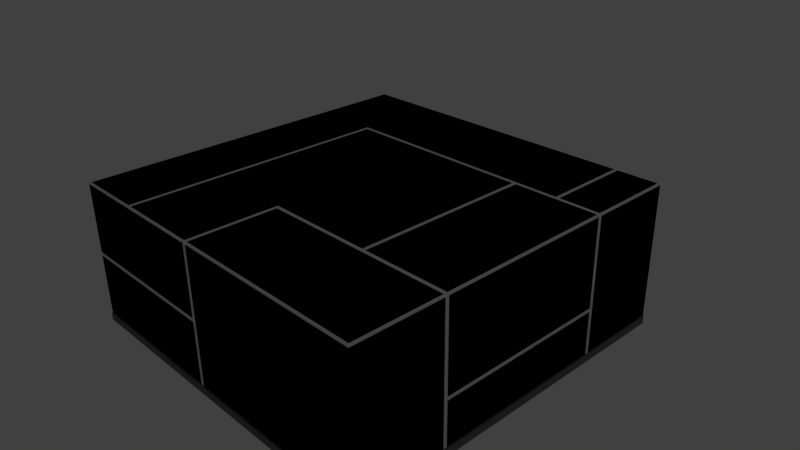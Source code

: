 # Source: f_D_5x5_L_1.blend  (saved by Blender 2.69.0; exported with 4.5.12 LTS)
import bpy
from mathutils import Matrix  # noqa: F401  (used for matrix-valued properties, if any)

bpy.ops.wm.read_factory_settings(use_empty=True)
scene = bpy.context.scene
scene.name = 'Scene'

# ---- collections
col_collection_1 = bpy.data.collections.new('Collection 1'); scene.collection.children.link(col_collection_1)

# ---- materials (node trees are filled in below, after node groups)
mat_material = bpy.data.materials.new('Material')
mat_material.alpha_threshold = 0.0
mat_material.use_transparent_shadow = False
mat_material.diffuse_color = (0.1679, 0.1679, 0.1679, 1.0)
mat_material.roughness = 0.5
mat_material.line_color = (0.0, 0.0, 0.0, 1.0)
mat_material_001 = bpy.data.materials.new('Material.001')
mat_material_001.alpha_threshold = 0.0
mat_material_001.use_transparent_shadow = False
mat_material_001.roughness = 0.5
mat_material_001.line_color = (0.0, 0.0, 0.0, 1.0)

# ---- material node trees

# ---- world
world_world = bpy.data.worlds.new('World'); scene.world = world_world
world_world.color = (0.05088, 0.05088, 0.05088)
world_world.use_sun_shadow = False
world_world.sun_shadow_jitter_overblur = 0.0
world_world.cycles.sampling_method = 'MANUAL'
world_world.cycles.sample_map_resolution = 256

# ---- cameras
cam_camera = bpy.data.cameras.new('Camera')
cam_camera.clip_end = 100.0
cam_camera.lens = 35.0
cam_camera.sensor_width = 32.0
cam_camera.sensor_height = 18.0
cam_camera.ortho_scale = 7.314
cam_camera.dof.focus_distance = 0.0
cam_camera.dof.aperture_fstop = 128.0

# ---- lights
light_lamp = bpy.data.lights.new('Lamp', 'POINT')
light_lamp.transmission_factor = 0.0
light_lamp.cutoff_distance = 30.0
light_lamp.energy = 100.0
light_lamp.shadow_buffer_clip_start = 1.001
light_lamp.shadow_soft_size = 0.1
light_lamp.shadow_maximum_resolution = 0.006
light_lamp.use_absolute_resolution = True
light_lamp.cycles.use_multiple_importance_sampling = False

# ---- meshes
me_cube_001 = bpy.data.meshes.new('Cube.001')
me_cube_001.from_pydata([(-2.5, -2.5, -1.0), (-2.5, 2.5, -1.0), (2.5, 2.5, -1.0), (2.5, -2.5, -1.0), (-2.5, -2.5, 1.0), (-2.5, 2.5, 1.0), (2.5, 2.5, 1.0), (2.5, -2.5, 1.0)], [], [(4, 5, 1, 0), (5, 6, 2, 1), (6, 7, 3, 2), (7, 4, 0, 3), (0, 1, 2, 3), (7, 6, 5, 4)])
me_cube_001.use_remesh_preserve_volume = False
me_cube_001.use_remesh_preserve_attributes = False
me_cube_001.use_mirror_vertex_groups = False
me_cube_001.update()
me_cube = bpy.data.meshes.new('Cube')
me_cube.from_pydata([(2.5, 2.5, 0.975), (-2.475, 2.475, 1.0), (-2.5, -2.5, -1.0), (2.475, -2.475, 1.0), (-2.475, -2.475, 1.0), (2.475, 2.475, 1.0), (2.5, -2.5, 0.975), (-2.5, 2.5, 0.975), (1.25, -2.5, 0.975), (1.25, 2.475, 1.0), (-0.275, 2.475, 1.0), (1.25, -2.475, 1.0), (1.25, 2.5, -1.0), (-0.25, 2.5, -1.0), (-1.5, 2.5, -1.0), (-0.275, 2.5, 0.975), (-1.5, 2.5, 0.975), (1.25, -2.5, -1.0), (-0.25, -2.5, -1.0), (-1.5, -2.5, -1.0), (-0.25, -2.475, -0.0125), (-2.5, 4.768e-07, 0.975), (-2.5, 1.275, 0.975), (2.475, -1.275, 1.0), (2.475, -1.311e-06, 1.0), (2.475, 1.275, 1.0), (-2.475, -1.225, 1.0), (-2.475, 3.576e-07, 1.0), (-2.475, 1.25, 1.0), (-2.5, -1.25, -1.0), (-2.5, 8.345e-07, -1.0), (-2.5, 1.25, -1.0), (2.5, -1.25, -1.0), (2.5, 0.0, -1.0), (2.5, 1.25, -1.0), (2.5, -1.431e-06, 0.975), (2.5, 1.275, 0.975), (1.25, -1.25, -1.0), (1.25, 0.0, -1.0), (1.25, 1.25, -1.0), (-0.25, -1.25, -1.0), (-0.25, 2.384e-07, -1.0), (-0.25, 1.25, -1.0), (-1.5, -1.25, -1.0), (-1.5, 4.768e-07, -1.0), (-1.5, 1.25, -1.0), (1.25, 1.275, 1.0), (1.275, -9.537e-07, 1.0), (1.25, -1.275, 1.0), (-0.275, 1.275, 1.0), (-0.275, -7.153e-07, 1.0), (-0.225, -1.275, 1.0), (-1.475, -3.576e-07, 1.0), (-1.525, -1.225, 1.0), (1.25, -1.25, 0.975), (2.5, -1.275, 0.975), (-0.275, -1.225, 1.0), (-0.25, -2.475, 0.975), (2.475, -1.225, 1.0), (-0.225, -2.475, 1.0), (-0.25, -1.25, 0.975), (-1.525, -3.576e-07, 1.0), (-1.525, -2.475, 1.0), (-1.525, 1.275, 1.0), (-1.5, -2.5, 0.975), (-1.5, -1.225, 0.975), (-1.5, -3.576e-07, 0.975), (-1.475, -2.475, 1.0), (-1.475, -1.225, 1.0), (-1.475, 1.225, 1.0), (2.475, 1.225, 1.0), (-1.5, 2.475, 1.0), (1.25, 1.25, 0.975), (-0.275, 1.25, 0.975), (1.225, 1.225, 1.0), (-0.275, 1.225, 1.0), (2.5, 1.225, -0.2875), (1.225, -9.537e-07, 1.0), (1.225, -1.225, 1.0), (1.275, 1.225, 1.0), (1.875, -2.5, 0.975), (1.85, 2.475, 1.0), (1.875, -2.475, 1.0), (1.875, 2.5, -1.0), (1.875, -2.5, -1.0), (1.875, -1.132e-06, 1.0), (1.875, -1.275, 1.0), (1.875, 1.25, -1.0), (1.875, 0.0, -1.0), (1.875, -1.25, -1.0), (1.875, -1.25, 0.975), (1.875, -1.225, 1.0), (1.9, 1.275, 1.0), (1.875, 1.25, 0.975), (1.875, 1.225, 1.0), (1.25, -9.537e-07, 0.975), (1.9, 2.475, 1.0), (1.85, 1.275, 1.0), (1.275, -1.225, 1.0), (2.5, 2.5, -0.2625), (2.5, -2.5, -0.2625), (-2.5, 2.5, -0.0125), (1.25, -2.5, -0.0125), (-1.5, -2.5, 0.0125), (1.25, 2.5, -0.0125), (-0.275, 2.5, -0.0125), (-1.5, 2.5, -0.0125), (-1.5, -2.475, -0.0125), (-2.5, 6.557e-07, 0.0125), (-2.5, 1.275, -0.0125), (2.5, 1.225, -0.2375), (2.5, -7.153e-07, -0.2375), (-2.5, -2.5, -0.0375), (2.475, 1.25, -0.9), (1.9, 2.5, -0.0125), (1.875, -2.5, -0.0125), (1.25, -2.5, -0.9), (-2.5, 7.451e-07, -0.9), (2.475, 1.25, -0.2625), (2.5, 1.275, -0.9), (2.5, -1.225, -0.9), (1.875, -2.5, -0.9), (2.5, 2.5, -0.9), (2.5, -2.5, -0.9), (-2.5, 2.5, -0.9), (1.25, 2.5, -0.9), (-0.275, 2.5, -0.9), (-1.5, 2.5, -0.9), (-2.5, -2.5, -0.9), (1.9, 2.5, -0.9), (-0.275, -2.5, 0.0125), (-0.275, -2.5, 0.975), (-1.5, -2.5, -0.9), (-0.225, -2.5, 0.975), (-0.225, -2.5, -0.0125), (-0.275, -2.5, -0.9), (-2.5, -2.5, 0.975), (-0.275, -2.475, 1.0), (-0.25, -2.475, -0.9), (2.5, -7.153e-07, -0.2875), (-2.475, 1.25, -0.0125), (-2.475, 1.25, -0.9), (-2.5, 1.225, 0.975), (-2.5, 1.225, -0.0125), (-2.5, 1.225, -0.9), (-2.5, -2.5, 0.0125), (-2.5, -1.275, -0.0375), (-1.5, -2.5, -0.0375), (-0.275, -2.5, -0.0375), (-2.5, -1.225, 0.975), (-2.5, -1.225, 0.0125), (-2.5, -1.225, -0.9), (-2.475, -2.475, -0.0125), (-2.475, -1.25, -0.0125), (-2.475, -1.25, -0.9), (-2.525, 1.25, -0.999), (-1.5, 2.525, -0.999), (2.525, 1.25, -0.999), (-1.5, -2.525, -0.999), (-2.475, -2.525, -0.999), (1.875, 2.525, -0.999), (1.25, 2.525, -0.999), (-0.25, 2.525, -0.999), (1.875, -2.525, -0.999), (1.25, -2.525, -0.999), (-0.25, -2.525, -0.999), (-2.525, -1.25, -0.999), (-2.525, 8.428e-07, -0.999), (2.525, -1.25, -0.999), (2.525, 0.0, -0.999), (-2.525, -1.25, -0.9), (-2.525, 7.525e-07, -0.9), (-2.525, 1.25, -0.9), (2.525, 1.25, -0.9), (2.525, -3.612e-07, -0.9), (2.525, -1.25, -0.9), (1.875, -2.525, -0.9), (2.525, 2.475, -0.9), (2.475, -2.525, -0.9), (-2.525, 2.475, -0.9), (1.25, 2.525, -0.9), (-0.25, 2.525, -0.9), (-1.5, 2.525, -0.9), (1.875, 2.525, -0.9), (1.25, -2.525, -0.9), (-1.5, -2.525, -0.9), (-2.525, -2.475, -0.9), (-0.25, -2.525, -0.9), (-2.475, 2.525, -0.9), (-2.475, -2.525, -0.9), (-2.525, -2.475, -0.999), (2.525, -2.475, -0.9), (2.475, 2.525, -0.9), (2.5, -1.225, 0.975), (2.5, -1.275, -0.2625), (2.5, -1.225, -0.2875), (2.5, -1.275, -0.9), (2.475, -1.25, 0.975), (2.475, -1.25, -0.9), (2.5, -1.225, -0.2375), (2.475, -1.25, -0.2625), (2.5, -3.576e-07, -0.9), (2.5, 1.225, -0.9), (2.5, 1.225, 0.975), (2.475, 1.25, 0.975), (2.475, -7.153e-07, -0.2625), (2.5, 1.275, -0.2625), (-1.5, 1.25, 0.975), (1.9, 2.5, 0.975), (1.85, 2.5, -0.0125), (1.85, 2.5, 0.975), (1.25, 2.5, 0.975), (1.875, 2.475, -0.0125), (1.875, 2.475, -0.9), (1.875, 2.475, 0.975), (1.85, 2.5, -0.9), (-2.5, -1.275, -0.9), (-2.5, 1.275, -0.9), (-0.225, -2.5, -0.9), (2.5, -2.5, -1.0), (2.475, -2.525, -0.999), (2.525, -2.475, -0.999), (2.5, 2.5, -1.0), (2.525, 2.475, -0.999), (2.475, 2.525, -0.999), (-2.5, 2.5, -1.0), (-2.525, 2.475, -0.999), (-2.475, 2.525, -0.999)], [], [(80, 6, 3, 82), (117, 144, 172, 171), (109, 22, 7, 101), (43, 19, 2, 29), (36, 0, 5, 25), (89, 84, 17, 37), (37, 17, 18, 40), (40, 18, 19, 43), (115, 80, 8, 102), (13, 14, 156, 162), (86, 48, 11, 82), (208, 114, 212, 214), (15, 16, 71, 10), (60, 54, 78, 56), (9, 10, 49, 46), (13, 42, 45, 14), (42, 41, 44, 45), (41, 40, 43, 44), (12, 39, 42, 13), (39, 38, 41, 42), (38, 37, 40, 41), (83, 87, 39, 12), (87, 88, 38, 39), (88, 89, 37, 38), (45, 44, 30, 31), (44, 43, 29, 30), (29, 2, 190, 166), (61, 27, 26, 53), (7, 22, 28, 1), (103, 145, 152, 107), (51, 48, 54, 60), (48, 51, 59, 11), (77, 50, 56, 78), (6, 55, 23, 3), (193, 35, 24, 58), (59, 51, 60, 57), (61, 53, 65, 66), (63, 61, 66, 207), (65, 64, 67, 68), (139, 195, 120, 201), (50, 52, 68, 56), (93, 72, 79, 94), (66, 65, 68, 52), (207, 66, 52, 69), (81, 9, 46, 97), (46, 49, 73, 72), (28, 140, 143, 142), (97, 46, 72, 93), (72, 73, 75, 74), (94, 79, 47, 85), (205, 200, 195, 139), (74, 75, 50, 77), (70, 94, 85, 24), (203, 110, 118, 204), (5, 96, 92, 25), (48, 86, 90, 54), (33, 32, 89, 88), (34, 33, 88, 87), (24, 85, 91, 58), (114, 129, 213, 212), (23, 86, 82, 3), (121, 116, 184, 176), (100, 6, 80, 115), (8, 80, 82, 11), (90, 91, 98, 54), (85, 47, 98, 91), (74, 77, 95, 72), (77, 78, 54, 95), (72, 95, 47, 79), (95, 54, 98, 47), (123, 100, 115, 121), (55, 6, 100, 194), (132, 147, 112, 128), (15, 105, 106, 16), (211, 104, 105, 15), (210, 209, 104, 211), (121, 115, 102, 116), (16, 106, 101, 7), (126, 125, 180, 181), (217, 124, 179, 172), (99, 122, 129, 114), (194, 100, 123, 196), (110, 111, 205, 118), (105, 126, 127, 106), (102, 8, 133, 134), (135, 148, 147, 132), (19, 18, 165, 158), (149, 136, 4, 26), (56, 137, 57, 60), (56, 68, 67, 137), (133, 8, 11, 59), (194, 196, 198, 200), (137, 131, 57), (59, 57, 133), (138, 135, 187, 218), (111, 199, 200, 205), (108, 21, 142, 143), (63, 28, 27, 61), (142, 21, 27, 28), (12, 13, 162, 161), (21, 149, 26, 27), (130, 103, 107, 20), (107, 147, 148, 20), (152, 112, 147, 107), (153, 146, 112, 152), (170, 216, 154, 151), (145, 150, 153, 152), (70, 203, 204), (145, 136, 149, 150), (148, 135, 138, 20), (151, 150, 108, 117), (131, 130, 20, 57), (57, 20, 134, 133), (150, 149, 21, 108), (151, 154, 153, 150), (161, 180, 183, 160), (180, 161, 162, 181), (181, 162, 156, 182), (173, 174, 169, 157), (174, 175, 168, 169), (166, 170, 171, 167), (163, 176, 184, 164), (164, 184, 187, 165), (167, 171, 172, 155), (190, 186, 170, 166), (158, 185, 189, 159), (165, 187, 185, 158), (32, 33, 169, 168), (132, 128, 189, 185), (17, 84, 163, 164), (30, 29, 166, 167), (55, 194, 200, 197), (118, 205, 139, 76), (116, 218, 187, 184), (2, 19, 158, 159), (33, 34, 157, 169), (83, 12, 161, 160), (18, 17, 164, 165), (127, 126, 181, 182), (31, 30, 167, 155), (123, 178, 220, 219), (191, 123, 219, 221), (106, 127, 124, 101), (128, 216, 170, 186), (124, 127, 182, 188), (70, 204, 93, 94), (25, 92, 93, 204), (58, 91, 90, 197), (23, 197, 90, 86), (55, 197, 23), (35, 203, 70, 24), (35, 193, 199, 111), (203, 35, 111, 110), (49, 63, 207, 73), (10, 71, 63, 49), (123, 121, 176, 178), (58, 197, 193), (202, 201, 174, 173), (73, 207, 69, 75), (22, 109, 140, 28), (75, 69, 52, 50), (173, 119, 113, 202), (25, 204, 36), (118, 113, 119, 206), (204, 118, 206, 36), (208, 214, 96), (81, 214, 210), (197, 200, 199, 193), (200, 198, 120, 195), (9, 81, 210, 211), (0, 208, 96, 5), (211, 15, 10, 9), (97, 93, 214, 81), (93, 92, 96, 214), (0, 99, 114, 208), (104, 125, 126, 105), (209, 215, 125, 104), (0, 36, 206, 99), (99, 206, 119, 122), (214, 212, 209, 210), (212, 213, 215, 209), (16, 7, 1, 71), (71, 1, 28, 63), (76, 139, 201, 202), (76, 202, 113, 118), (128, 112, 146, 216), (116, 102, 134, 218), (109, 217, 141, 140), (144, 141, 217, 172), (140, 141, 144, 143), (135, 132, 185, 187), (20, 138, 218, 134), (117, 108, 143, 144), (216, 146, 153, 154), (125, 215, 183, 180), (151, 117, 171, 170), (217, 109, 101, 124), (196, 123, 191, 175), (175, 120, 198, 196), (201, 120, 175, 174), (129, 122, 192, 183), (122, 119, 173, 177), (215, 213, 129, 183), (122, 177, 223, 222), (192, 122, 222, 224), (124, 188, 227, 225), (179, 124, 225, 226), (225, 31, 155, 226), (14, 45, 31, 225), (14, 225, 227, 156), (222, 83, 160, 224), (222, 34, 87, 83), (32, 219, 84, 89), (219, 32, 168, 221), (182, 156, 227, 188), (177, 173, 157, 223), (175, 191, 221, 168), (192, 224, 160, 183), (155, 172, 179, 226), (220, 178, 176, 163), (84, 219, 220, 163), (34, 222, 223, 157), (189, 128, 2, 159), (128, 186, 190, 2), (53, 26, 4, 62), (53, 62, 64, 65), (130, 131, 64, 103), (103, 64, 136, 145), (136, 64, 62, 4), (64, 131, 137, 67)])
_uv = me_cube.uv_layers.new(name='UVMap')
_uv.uv.foreach_set('vector', [0.03476, 0.08938, 0.03476, 0.03477, 0.03695, 0.03695, 0.03695, 0.08938, 0.2532, 0.7072, 0.3603, 0.7072, 0.3625, 0.7094, 0.2532, 0.7094, 0.3646, 0.6297, 0.3646, 0.5434, 0.4717, 0.5434, 0.4717, 0.6297, 0.6988, 0.5898, 0.6988, 0.5412, 0.7377, 0.5412, 0.7377, 0.5898, 0.3646, 0.03477, 0.4717, 0.03476, 0.4695, 0.03695, 0.3646, 0.03695, 0.5677, 0.5898, 0.5677, 0.5412, 0.592, 0.5412, 0.592, 0.5898, 0.592, 0.5898, 0.592, 0.5412, 0.6503, 0.5412, 0.6503, 0.5898, 0.6503, 0.5898, 0.6503, 0.5412, 0.6988, 0.5412, 0.6988, 0.5898, 0.6307, 0.08869, 0.7159, 0.08869, 0.7159, 0.1426, 0.6307, 0.1426, 0.2296, 0.9652, 0.1214, 0.9652, 0.1214, 0.9631, 0.2296, 0.9631, 0.1418, 0.08938, 0.1418, 0.144, 0.03695, 0.144, 0.03695, 0.08938, 0.4158, 0.7899, 0.4158, 0.8754, 0.4136, 0.8754, 0.4136, 0.7899, 0.4717, 0.2773, 0.4717, 0.3843, 0.4695, 0.3843, 0.4695, 0.2773, 0.144, 0.2751, 0.144, 0.144, 0.1462, 0.1462, 0.1462, 0.2773, 0.4695, 0.144, 0.4695, 0.2773, 0.3646, 0.2773, 0.3646, 0.144, 0.6503, 0.7355, 0.6503, 0.6869, 0.6988, 0.6869, 0.6988, 0.7355, 0.6503, 0.6869, 0.6503, 0.6383, 0.6988, 0.6383, 0.6988, 0.6869, 0.6503, 0.6383, 0.6503, 0.5898, 0.6988, 0.5898, 0.6988, 0.6383, 0.592, 0.7355, 0.592, 0.6869, 0.6503, 0.6869, 0.6503, 0.7355, 0.592, 0.6869, 0.592, 0.6383, 0.6503, 0.6383, 0.6503, 0.6869, 0.592, 0.6383, 0.592, 0.5898, 0.6503, 0.5898, 0.6503, 0.6383, 0.5677, 0.7355, 0.5677, 0.6869, 0.592, 0.6869, 0.592, 0.7355, 0.5677, 0.6869, 0.5677, 0.6383, 0.592, 0.6383, 0.592, 0.6869, 0.5677, 0.6383, 0.5677, 0.5898, 0.592, 0.5898, 0.592, 0.6383, 0.6988, 0.6869, 0.6988, 0.6383, 0.7377, 0.6383, 0.7377, 0.6869, 0.6988, 0.6383, 0.6988, 0.5898, 0.7377, 0.5898, 0.7377, 0.6383, 0.144, 0.7204, 0.03476, 0.7204, 0.03695, 0.7182, 0.144, 0.7182, 0.2532, 0.3865, 0.2532, 0.4695, 0.1462, 0.4695, 0.1462, 0.3865, 0.4717, 0.4717, 0.3646, 0.4717, 0.3625, 0.4695, 0.4695, 0.4695, 0.6329, 0.3799, 0.6329, 0.4661, 0.6307, 0.464, 0.6307, 0.3799, 0.1418, 0.2729, 0.1418, 0.144, 0.144, 0.144, 0.144, 0.2751, 0.1418, 0.144, 0.1418, 0.2729, 0.03695, 0.2729, 0.03695, 0.144, 0.2532, 0.1462, 0.2532, 0.2773, 0.1462, 0.2773, 0.1462, 0.1462, 0.03476, 0.03477, 0.1418, 0.03477, 0.1418, 0.03695, 0.03695, 0.03695, 0.1462, 0.03477, 0.2532, 0.03477, 0.2532, 0.03695, 0.1462, 0.03695, 0.03695, 0.2729, 0.1418, 0.2729, 0.144, 0.2751, 0.03695, 0.2751, 0.2532, 0.3865, 0.1462, 0.3865, 0.1462, 0.3843, 0.2532, 0.3843, 0.3646, 0.3865, 0.2532, 0.3865, 0.2532, 0.3843, 0.3625, 0.3843, 0.1462, 0.3843, 0.03477, 0.3843, 0.03695, 0.3821, 0.1462, 0.3821, 0.8512, 0.2504, 0.8512, 0.3561, 0.7984, 0.3561, 0.7984, 0.2504, 0.2532, 0.2773, 0.2532, 0.3821, 0.1462, 0.3821, 0.1462, 0.2773, 0.3625, 0.08938, 0.3625, 0.144, 0.3603, 0.1418, 0.3603, 0.08938, 0.2532, 0.3843, 0.1462, 0.3843, 0.1462, 0.3821, 0.2532, 0.3821, 0.3625, 0.3843, 0.2532, 0.3843, 0.2532, 0.3821, 0.3603, 0.3821, 0.4695, 0.09156, 0.4695, 0.144, 0.3646, 0.144, 0.3646, 0.09156, 0.3646, 0.144, 0.3646, 0.2773, 0.3625, 0.2773, 0.3625, 0.144, 0.3625, 0.5412, 0.3625, 0.6297, 0.3603, 0.6297, 0.3603, 0.5434, 0.3646, 0.09156, 0.3646, 0.144, 0.3625, 0.144, 0.3625, 0.08938, 0.3625, 0.144, 0.3625, 0.2773, 0.3603, 0.2773, 0.3603, 0.1462, 0.3603, 0.08938, 0.3603, 0.1418, 0.2532, 0.1418, 0.2532, 0.08938, 0.8534, 0.2504, 0.8534, 0.3582, 0.8512, 0.3561, 0.8512, 0.2504, 0.3603, 0.1462, 0.3603, 0.2773, 0.2532, 0.2773, 0.2532, 0.1462, 0.3603, 0.03695, 0.3603, 0.08938, 0.2532, 0.08938, 0.2532, 0.03695, 0.9601, 0.1447, 0.8555, 0.1447, 0.8534, 0.1426, 0.9601, 0.1426, 0.4695, 0.03695, 0.4695, 0.0872, 0.3646, 0.0872, 0.3646, 0.03695, 0.1418, 0.144, 0.1418, 0.08938, 0.144, 0.08938, 0.144, 0.144, 0.5434, 0.6383, 0.5434, 0.5898, 0.5677, 0.5898, 0.5677, 0.6383, 0.5434, 0.6869, 0.5434, 0.6383, 0.5677, 0.6383, 0.5677, 0.6869, 0.2532, 0.03695, 0.2532, 0.08938, 0.1462, 0.08938, 0.1462, 0.03695, 0.4158, 0.8754, 0.4158, 0.9522, 0.4136, 0.9501, 0.4136, 0.8754, 0.1418, 0.03695, 0.1418, 0.08938, 0.03695, 0.08938, 0.03695, 0.03695, 0.5542, 0.08869, 0.5542, 0.1426, 0.552, 0.1426, 0.552, 0.08869, 0.6092, 0.03477, 0.7159, 0.03477, 0.7159, 0.08869, 0.6307, 0.08869, 0.03477, 0.144, 0.03476, 0.08938, 0.03695, 0.08938, 0.03695, 0.144, 0.144, 0.08938, 0.1462, 0.08938, 0.1462, 0.1418, 0.144, 0.144, 0.2532, 0.08938, 0.2532, 0.1418, 0.1462, 0.1418, 0.1462, 0.08938, 0.3603, 0.1462, 0.2532, 0.1462, 0.2532, 0.144, 0.3625, 0.144, 0.2532, 0.1462, 0.1462, 0.1462, 0.144, 0.144, 0.2532, 0.144, 0.3625, 0.144, 0.2532, 0.144, 0.2532, 0.1418, 0.3603, 0.1418, 0.2532, 0.144, 0.144, 0.144, 0.1462, 0.1418, 0.2532, 0.1418, 0.5542, 0.03476, 0.6092, 0.03477, 0.6307, 0.08869, 0.5542, 0.08869, 0.9601, 0.3604, 0.9601, 0.4661, 0.8534, 0.4661, 0.8534, 0.3604, 0.5542, 0.3799, 0.6286, 0.3799, 0.6286, 0.4661, 0.5542, 0.4661, 0.2274, 0.7899, 0.2274, 0.8754, 0.1214, 0.8754, 0.1214, 0.7899, 0.3595, 0.7899, 0.3595, 0.8754, 0.2274, 0.8754, 0.2274, 0.7899, 0.4114, 0.7899, 0.4114, 0.8754, 0.3595, 0.8754, 0.3595, 0.7899, 0.5542, 0.08869, 0.6307, 0.08869, 0.6307, 0.1426, 0.5542, 0.1426, 0.1214, 0.7899, 0.1214, 0.8754, 0.03476, 0.8754, 0.03477, 0.7899, 0.2274, 0.9522, 0.3595, 0.9522, 0.3595, 0.9544, 0.2296, 0.9544, 0.3646, 0.7072, 0.4717, 0.7072, 0.4695, 0.7094, 0.3625, 0.7094, 0.4677, 0.897, 0.4677, 0.9522, 0.4158, 0.9522, 0.4158, 0.8754, 0.8534, 0.3604, 0.8534, 0.4661, 0.7984, 0.4661, 0.7984, 0.3604, 0.8555, 0.1447, 0.8555, 0.2504, 0.8534, 0.2504, 0.8534, 0.1426, 0.2274, 0.8754, 0.2274, 0.9522, 0.1214, 0.9522, 0.1214, 0.8754, 0.6307, 0.1426, 0.7159, 0.1426, 0.7159, 0.2699, 0.6307, 0.2699, 0.5542, 0.2742, 0.6286, 0.2742, 0.6286, 0.3799, 0.5542, 0.3799, 0.5412, 0.3799, 0.5412, 0.272, 0.5434, 0.272, 0.5434, 0.3799, 0.1462, 0.4717, 0.03477, 0.4717, 0.03695, 0.4695, 0.1462, 0.4695, 0.1462, 0.2773, 0.03695, 0.2773, 0.03695, 0.2751, 0.144, 0.2751, 0.1462, 0.2773, 0.1462, 0.3821, 0.03695, 0.3821, 0.03695, 0.2773, 0.03477, 0.2729, 0.03477, 0.144, 0.03695, 0.144, 0.03695, 0.2729, 0.8534, 0.3604, 0.7984, 0.3604, 0.8006, 0.3582, 0.8534, 0.3582, 0.03695, 0.2773, 0.03477, 0.2773, 0.03695, 0.2751, 0.03695, 0.2729, 0.03695, 0.2751, 0.03477, 0.2729, 0.5563, 0.272, 0.5542, 0.2742, 0.552, 0.272, 0.5542, 0.2699, 0.8555, 0.2504, 0.8555, 0.3561, 0.8534, 0.3582, 0.8534, 0.2504, 0.2532, 0.6275, 0.2532, 0.5434, 0.3603, 0.5434, 0.3603, 0.6297, 0.3646, 0.3865, 0.3625, 0.4695, 0.2532, 0.4695, 0.2532, 0.3865, 0.3603, 0.4717, 0.2532, 0.4717, 0.2532, 0.4695, 0.3625, 0.4695, 0.3595, 0.9652, 0.2296, 0.9652, 0.2296, 0.9631, 0.3595, 0.9631, 0.2532, 0.4717, 0.1462, 0.4717, 0.1462, 0.4695, 0.2532, 0.4695, 0.6329, 0.2742, 0.6329, 0.3799, 0.6307, 0.3799, 0.6307, 0.272, 0.6307, 0.3799, 0.6286, 0.3799, 0.6286, 0.2742, 0.6307, 0.272, 0.6307, 0.464, 0.6286, 0.4661, 0.6286, 0.3799, 0.6307, 0.3799, 0.144, 0.6297, 0.1418, 0.6319, 0.03476, 0.6319, 0.03695, 0.6297, 0.144, 0.7094, 0.1418, 0.7072, 0.144, 0.7051, 0.1462, 0.7072, 0.03477, 0.6275, 0.1462, 0.6275, 0.144, 0.6297, 0.03695, 0.6297, 0.3603, 0.03695, 0.3603, 0.03477, 0.3625, 0.03695, 0.03477, 0.6275, 0.03477, 0.5434, 0.1462, 0.5434, 0.1462, 0.6275, 0.6286, 0.2742, 0.5542, 0.2742, 0.5542, 0.272, 0.6307, 0.272, 0.1462, 0.7072, 0.1462, 0.6275, 0.2532, 0.6275, 0.2532, 0.7072, 0.7159, 0.2742, 0.6329, 0.2742, 0.6307, 0.272, 0.7159, 0.272, 0.7159, 0.272, 0.6307, 0.272, 0.6307, 0.2699, 0.7159, 0.2699, 0.1462, 0.6275, 0.1462, 0.5434, 0.2532, 0.5434, 0.2532, 0.6275, 0.1462, 0.7072, 0.144, 0.7051, 0.144, 0.6297, 0.1462, 0.6275, 0.3595, 0.9631, 0.3595, 0.9544, 0.4136, 0.9544, 0.4136, 0.9631, 0.3595, 0.9544, 0.3595, 0.9631, 0.2296, 0.9631, 0.2296, 0.9544, 0.2296, 0.9544, 0.2296, 0.9631, 0.1214, 0.9631, 0.1214, 0.9544, 0.7962, 0.1426, 0.7962, 0.2504, 0.7876, 0.2504, 0.7876, 0.1426, 0.7962, 0.2504, 0.7962, 0.3582, 0.7876, 0.3582, 0.7876, 0.2504, 0.144, 0.7182, 0.144, 0.7094, 0.2532, 0.7094, 0.2532, 0.7182, 0.5434, 0.08869, 0.552, 0.08869, 0.552, 0.1426, 0.5434, 0.1426, 0.5434, 0.1426, 0.552, 0.1426, 0.552, 0.272, 0.5434, 0.272, 0.2532, 0.7182, 0.2532, 0.7094, 0.3625, 0.7094, 0.3625, 0.7182, 0.03695, 0.7182, 0.03695, 0.7094, 0.144, 0.7094, 0.144, 0.7182, 0.5434, 0.3799, 0.552, 0.3799, 0.552, 0.464, 0.5434, 0.464, 0.5434, 0.272, 0.552, 0.272, 0.552, 0.3799, 0.5434, 0.3799, 0.7855, 0.3582, 0.7855, 0.2504, 0.7876, 0.2504, 0.7876, 0.3582, 0.5542, 0.3799, 0.5542, 0.4661, 0.552, 0.464, 0.552, 0.3799, 0.5412, 0.1426, 0.5412, 0.08869, 0.5434, 0.08869, 0.5434, 0.1426, 0.2532, 0.7204, 0.144, 0.7204, 0.144, 0.7182, 0.2532, 0.7182, 0.9601, 0.3604, 0.8534, 0.3604, 0.8534, 0.3582, 0.9601, 0.3582, 0.8534, 0.1426, 0.8534, 0.2504, 0.8512, 0.2504, 0.8512, 0.1447, 0.5542, 0.1426, 0.5542, 0.2699, 0.552, 0.272, 0.552, 0.1426, 0.5412, 0.4661, 0.5412, 0.3799, 0.5434, 0.3799, 0.5434, 0.464, 0.7855, 0.2504, 0.7855, 0.1426, 0.7876, 0.1426, 0.7876, 0.2504, 0.4136, 0.9652, 0.3595, 0.9652, 0.3595, 0.9631, 0.4136, 0.9631, 0.5412, 0.272, 0.5412, 0.1426, 0.5434, 0.1426, 0.5434, 0.272, 0.1214, 0.9522, 0.2274, 0.9522, 0.2296, 0.9544, 0.1214, 0.9544, 0.3625, 0.7204, 0.2532, 0.7204, 0.2532, 0.7182, 0.3625, 0.7182, 0.7962, 0.4661, 0.7962, 0.4682, 0.7876, 0.4682, 0.7876, 0.4661, 0.7962, 0.4639, 0.7962, 0.4661, 0.7876, 0.4661, 0.7876, 0.4639, 0.1214, 0.8754, 0.1214, 0.9522, 0.03477, 0.9522, 0.03476, 0.8754, 0.03476, 0.7072, 0.1418, 0.7072, 0.144, 0.7094, 0.03695, 0.7094, 0.03477, 0.9522, 0.1214, 0.9522, 0.1214, 0.9544, 0.03693, 0.9544, 0.3603, 0.03695, 0.3625, 0.03695, 0.3625, 0.08938, 0.3603, 0.08938, 0.3646, 0.03695, 0.3646, 0.0872, 0.3625, 0.08938, 0.3625, 0.03695, 0.1462, 0.03695, 0.1462, 0.08938, 0.144, 0.08938, 0.144, 0.03695, 0.1418, 0.03695, 0.144, 0.03695, 0.144, 0.08938, 0.1418, 0.08938, 0.1418, 0.03477, 0.144, 0.03695, 0.1418, 0.03695, 0.2532, 0.03477, 0.3603, 0.03477, 0.3603, 0.03695, 0.2532, 0.03695, 0.9601, 0.2504, 0.9601, 0.3561, 0.8555, 0.3561, 0.8555, 0.2504, 0.9601, 0.1447, 0.9601, 0.2504, 0.8555, 0.2504, 0.8555, 0.1447, 0.3646, 0.2773, 0.3646, 0.3865, 0.3625, 0.3843, 0.3625, 0.2773, 0.4695, 0.2773, 0.4695, 0.3843, 0.3646, 0.3865, 0.3646, 0.2773, 0.5542, 0.03476, 0.5542, 0.08869, 0.552, 0.08869, 0.552, 0.03692, 0.1462, 0.03695, 0.144, 0.03695, 0.1462, 0.03477, 0.7984, 0.1447, 0.7984, 0.2504, 0.7962, 0.2504, 0.7962, 0.1426, 0.3625, 0.2773, 0.3625, 0.3843, 0.3603, 0.3821, 0.3603, 0.2773, 0.3646, 0.5434, 0.3646, 0.6297, 0.3625, 0.6297, 0.3625, 0.5412, 0.3603, 0.2773, 0.3603, 0.3821, 0.2532, 0.3821, 0.2532, 0.2773, 0.7962, 0.1426, 0.7984, 0.1404, 0.8006, 0.1426, 0.7984, 0.1447, 0.3646, 0.03695, 0.3625, 0.03695, 0.3646, 0.03477, 0.8534, 0.1426, 0.8006, 0.1426, 0.7984, 0.1404, 0.8534, 0.1404, 0.9601, 0.1426, 0.8534, 0.1426, 0.8534, 0.1404, 0.9601, 0.1404, 0.4717, 0.0872, 0.4695, 0.08938, 0.4695, 0.0872, 0.4695, 0.09156, 0.4695, 0.08938, 0.4717, 0.09156, 0.9601, 0.3582, 0.8534, 0.3582, 0.8555, 0.3561, 0.9601, 0.3561, 0.8534, 0.3582, 0.8006, 0.3582, 0.7984, 0.3561, 0.8512, 0.3561, 0.4695, 0.144, 0.4695, 0.09156, 0.4717, 0.09156, 0.4717, 0.144, 0.4717, 0.03476, 0.4717, 0.0872, 0.4695, 0.0872, 0.4695, 0.03695, 0.4717, 0.144, 0.4717, 0.2773, 0.4695, 0.2773, 0.4695, 0.144, 0.3646, 0.09156, 0.3625, 0.08938, 0.4695, 0.08938, 0.4695, 0.09156, 0.3625, 0.08938, 0.3646, 0.0872, 0.4695, 0.0872, 0.4695, 0.08938, 0.4677, 0.7899, 0.4677, 0.897, 0.4158, 0.8754, 0.4158, 0.7899, 0.3595, 0.8754, 0.3595, 0.9522, 0.2274, 0.9522, 0.2274, 0.8754, 0.4114, 0.8754, 0.4114, 0.9522, 0.3595, 0.9522, 0.3595, 0.8754, 0.9601, 0.03477, 0.9601, 0.1404, 0.8534, 0.1404, 0.8534, 0.03476, 0.8534, 0.03476, 0.8534, 0.1404, 0.7984, 0.1404, 0.7984, 0.03476, 0.4136, 0.7899, 0.4136, 0.8754, 0.4114, 0.8754, 0.4114, 0.7899, 0.4136, 0.8754, 0.4136, 0.9501, 0.4114, 0.9522, 0.4114, 0.8754, 0.4717, 0.3843, 0.4717, 0.4717, 0.4695, 0.4695, 0.4695, 0.3843, 0.4695, 0.3843, 0.4695, 0.4695, 0.3625, 0.4695, 0.3646, 0.3865, 0.8512, 0.1447, 0.8512, 0.2504, 0.7984, 0.2504, 0.7984, 0.1447, 0.8512, 0.1447, 0.7984, 0.1447, 0.8006, 0.1426, 0.8534, 0.1426, 0.03476, 0.7072, 0.03476, 0.6319, 0.1418, 0.6319, 0.1418, 0.7072, 0.5542, 0.1426, 0.6307, 0.1426, 0.6307, 0.2699, 0.5542, 0.2699, 0.3646, 0.6297, 0.3646, 0.7072, 0.3625, 0.7051, 0.3625, 0.6297, 0.3603, 0.7072, 0.3625, 0.7051, 0.3646, 0.7072, 0.3625, 0.7094, 0.3625, 0.6297, 0.3625, 0.7051, 0.3603, 0.7072, 0.3603, 0.6297, 0.5542, 0.2742, 0.5542, 0.3799, 0.552, 0.3799, 0.552, 0.272, 0.6307, 0.272, 0.5542, 0.272, 0.5542, 0.2699, 0.6307, 0.2699, 0.2532, 0.7072, 0.2532, 0.6275, 0.3603, 0.6297, 0.3603, 0.7072, 0.1418, 0.7072, 0.1418, 0.6319, 0.144, 0.6297, 0.144, 0.7051, 0.3595, 0.9522, 0.4114, 0.9522, 0.4136, 0.9544, 0.3595, 0.9544, 0.1462, 0.7072, 0.2532, 0.7072, 0.2532, 0.7094, 0.144, 0.7094, 0.3646, 0.7072, 0.3646, 0.6297, 0.4717, 0.6297, 0.4717, 0.7072, 0.7984, 0.3604, 0.7984, 0.4661, 0.7962, 0.4639, 0.7962, 0.3582, 0.7962, 0.3582, 0.7984, 0.3561, 0.8006, 0.3582, 0.7984, 0.3604, 0.7984, 0.2504, 0.7984, 0.3561, 0.7962, 0.3582, 0.7962, 0.2504, 0.4158, 0.9522, 0.4677, 0.9522, 0.4656, 0.9544, 0.4136, 0.9544, 0.7984, 0.03476, 0.7984, 0.1404, 0.7962, 0.1426, 0.7962, 0.03692, 0.4114, 0.9522, 0.4136, 0.9501, 0.4158, 0.9522, 0.4136, 0.9544, 0.4677, 0.9544, 0.4699, 0.9544, 0.4699, 0.9631, 0.4677, 0.9631, 0.4656, 0.9544, 0.4677, 0.9544, 0.4677, 0.9631, 0.4656, 0.9631, 0.4717, 0.7094, 0.4739, 0.7094, 0.4739, 0.7182, 0.4717, 0.7182, 0.4695, 0.7094, 0.4717, 0.7094, 0.4717, 0.7182, 0.4695, 0.7182, 0.4717, 0.7204, 0.3625, 0.7204, 0.3625, 0.7182, 0.4695, 0.7182, 0.6988, 0.7355, 0.6988, 0.6869, 0.7377, 0.6869, 0.7377, 0.7355, 0.1214, 0.9652, 0.03477, 0.9652, 0.03693, 0.9631, 0.1214, 0.9631, 0.4677, 0.9652, 0.4136, 0.9652, 0.4136, 0.9631, 0.4656, 0.9631, 0.5434, 0.7355, 0.5434, 0.6869, 0.5677, 0.6869, 0.5677, 0.7355, 0.5434, 0.5898, 0.5434, 0.5412, 0.5677, 0.5412, 0.5677, 0.5898, 0.7855, 0.4661, 0.7855, 0.3582, 0.7876, 0.3582, 0.7876, 0.4639, 0.1214, 0.9544, 0.1214, 0.9631, 0.03693, 0.9631, 0.03693, 0.9544, 0.7962, 0.03692, 0.7962, 0.1426, 0.7876, 0.1426, 0.7876, 0.03692, 0.7962, 0.3582, 0.7962, 0.4639, 0.7876, 0.4639, 0.7876, 0.3582, 0.4656, 0.9544, 0.4656, 0.9631, 0.4136, 0.9631, 0.4136, 0.9544, 0.3625, 0.7182, 0.3625, 0.7094, 0.4695, 0.7094, 0.4695, 0.7182, 0.5434, 0.03692, 0.552, 0.03692, 0.552, 0.08869, 0.5434, 0.08869, 0.5412, 0.08869, 0.5412, 0.03477, 0.5434, 0.03692, 0.5434, 0.08869, 0.7855, 0.1426, 0.7855, 0.03477, 0.7876, 0.03692, 0.7876, 0.1426, 0.552, 0.464, 0.552, 0.4661, 0.5434, 0.4661, 0.5434, 0.464, 0.552, 0.4661, 0.552, 0.4683, 0.5434, 0.4683, 0.5434, 0.4661, 0.1462, 0.3865, 0.1462, 0.4695, 0.03695, 0.4695, 0.03695, 0.3865, 0.1462, 0.3865, 0.03695, 0.3865, 0.03477, 0.3843, 0.1462, 0.3843, 0.6329, 0.2742, 0.7159, 0.2742, 0.7159, 0.3799, 0.6329, 0.3799, 0.6329, 0.3799, 0.7159, 0.3799, 0.7159, 0.4661, 0.6329, 0.4661, 0.03477, 0.4717, 0.03477, 0.3843, 0.03695, 0.3865, 0.03695, 0.4695, 0.03477, 0.3843, 0.03477, 0.2773, 0.03695, 0.2773, 0.03695, 0.3821])
_uv.active_render = True
_uv = me_cube.uv_layers.new(name='UV coord')
_uv.uv.foreach_set('vector', [0.03476, 0.08938, 0.03476, 0.03477, 0.03695, 0.03695, 0.03695, 0.08938, 0.2532, 0.7072, 0.3603, 0.7072, 0.3625, 0.7094, 0.2532, 0.7094, 0.3646, 0.6297, 0.3646, 0.5434, 0.4717, 0.5434, 0.4717, 0.6297, 0.6988, 0.5898, 0.6988, 0.5412, 0.7377, 0.5412, 0.7377, 0.5898, 0.3646, 0.03477, 0.4717, 0.03476, 0.4695, 0.03695, 0.3646, 0.03695, 0.5677, 0.5898, 0.5677, 0.5412, 0.592, 0.5412, 0.592, 0.5898, 0.592, 0.5898, 0.592, 0.5412, 0.6503, 0.5412, 0.6503, 0.5898, 0.6503, 0.5898, 0.6503, 0.5412, 0.6988, 0.5412, 0.6988, 0.5898, 0.6307, 0.08869, 0.7159, 0.08869, 0.7159, 0.1426, 0.6307, 0.1426, 0.2296, 0.9652, 0.1214, 0.9652, 0.1214, 0.9631, 0.2296, 0.9631, 0.1418, 0.08938, 0.1418, 0.144, 0.03695, 0.144, 0.03695, 0.08938, 0.4158, 0.7899, 0.4158, 0.8754, 0.4136, 0.8754, 0.4136, 0.7899, 0.4717, 0.2773, 0.4717, 0.3843, 0.4695, 0.3843, 0.4695, 0.2773, 0.144, 0.2751, 0.144, 0.144, 0.1462, 0.1462, 0.1462, 0.2773, 0.4695, 0.144, 0.4695, 0.2773, 0.3646, 0.2773, 0.3646, 0.144, 0.6503, 0.7355, 0.6503, 0.6869, 0.6988, 0.6869, 0.6988, 0.7355, 0.6503, 0.6869, 0.6503, 0.6383, 0.6988, 0.6383, 0.6988, 0.6869, 0.6503, 0.6383, 0.6503, 0.5898, 0.6988, 0.5898, 0.6988, 0.6383, 0.592, 0.7355, 0.592, 0.6869, 0.6503, 0.6869, 0.6503, 0.7355, 0.592, 0.6869, 0.592, 0.6383, 0.6503, 0.6383, 0.6503, 0.6869, 0.592, 0.6383, 0.592, 0.5898, 0.6503, 0.5898, 0.6503, 0.6383, 0.5677, 0.7355, 0.5677, 0.6869, 0.592, 0.6869, 0.592, 0.7355, 0.5677, 0.6869, 0.5677, 0.6383, 0.592, 0.6383, 0.592, 0.6869, 0.5677, 0.6383, 0.5677, 0.5898, 0.592, 0.5898, 0.592, 0.6383, 0.6988, 0.6869, 0.6988, 0.6383, 0.7377, 0.6383, 0.7377, 0.6869, 0.6988, 0.6383, 0.6988, 0.5898, 0.7377, 0.5898, 0.7377, 0.6383, 0.144, 0.7204, 0.03476, 0.7204, 0.03695, 0.7182, 0.144, 0.7182, 0.2532, 0.3865, 0.2532, 0.4695, 0.1462, 0.4695, 0.1462, 0.3865, 0.4717, 0.4717, 0.3646, 0.4717, 0.3625, 0.4695, 0.4695, 0.4695, 0.6329, 0.3799, 0.6329, 0.4661, 0.6307, 0.464, 0.6307, 0.3799, 0.1418, 0.2729, 0.1418, 0.144, 0.144, 0.144, 0.144, 0.2751, 0.1418, 0.144, 0.1418, 0.2729, 0.03695, 0.2729, 0.03695, 0.144, 0.2532, 0.1462, 0.2532, 0.2773, 0.1462, 0.2773, 0.1462, 0.1462, 0.03476, 0.03477, 0.1418, 0.03477, 0.1418, 0.03695, 0.03695, 0.03695, 0.1462, 0.03477, 0.2532, 0.03477, 0.2532, 0.03695, 0.1462, 0.03695, 0.03695, 0.2729, 0.1418, 0.2729, 0.144, 0.2751, 0.03695, 0.2751, 0.2532, 0.3865, 0.1462, 0.3865, 0.1462, 0.3843, 0.2532, 0.3843, 0.3646, 0.3865, 0.2532, 0.3865, 0.2532, 0.3843, 0.3625, 0.3843, 0.1462, 0.3843, 0.03477, 0.3843, 0.03695, 0.3821, 0.1462, 0.3821, 0.8512, 0.2504, 0.8512, 0.3561, 0.7984, 0.3561, 0.7984, 0.2504, 0.2532, 0.2773, 0.2532, 0.3821, 0.1462, 0.3821, 0.1462, 0.2773, 0.3625, 0.08938, 0.3625, 0.144, 0.3603, 0.1418, 0.3603, 0.08938, 0.2532, 0.3843, 0.1462, 0.3843, 0.1462, 0.3821, 0.2532, 0.3821, 0.3625, 0.3843, 0.2532, 0.3843, 0.2532, 0.3821, 0.3603, 0.3821, 0.4695, 0.09156, 0.4695, 0.144, 0.3646, 0.144, 0.3646, 0.09156, 0.3646, 0.144, 0.3646, 0.2773, 0.3625, 0.2773, 0.3625, 0.144, 0.3625, 0.5412, 0.3625, 0.6297, 0.3603, 0.6297, 0.3603, 0.5434, 0.3646, 0.09156, 0.3646, 0.144, 0.3625, 0.144, 0.3625, 0.08938, 0.3625, 0.144, 0.3625, 0.2773, 0.3603, 0.2773, 0.3603, 0.1462, 0.3603, 0.08938, 0.3603, 0.1418, 0.2532, 0.1418, 0.2532, 0.08938, 0.8534, 0.2504, 0.8534, 0.3582, 0.8512, 0.3561, 0.8512, 0.2504, 0.3603, 0.1462, 0.3603, 0.2773, 0.2532, 0.2773, 0.2532, 0.1462, 0.3603, 0.03695, 0.3603, 0.08938, 0.2532, 0.08938, 0.2532, 0.03695, 0.9601, 0.1447, 0.8555, 0.1447, 0.8534, 0.1426, 0.9601, 0.1426, 0.4695, 0.03695, 0.4695, 0.0872, 0.3646, 0.0872, 0.3646, 0.03695, 0.1418, 0.144, 0.1418, 0.08938, 0.144, 0.08938, 0.144, 0.144, 0.5434, 0.6383, 0.5434, 0.5898, 0.5677, 0.5898, 0.5677, 0.6383, 0.5434, 0.6869, 0.5434, 0.6383, 0.5677, 0.6383, 0.5677, 0.6869, 0.2532, 0.03695, 0.2532, 0.08938, 0.1462, 0.08938, 0.1462, 0.03695, 0.4158, 0.8754, 0.4158, 0.9522, 0.4136, 0.9501, 0.4136, 0.8754, 0.1418, 0.03695, 0.1418, 0.08938, 0.03695, 0.08938, 0.03695, 0.03695, 0.5542, 0.08869, 0.5542, 0.1426, 0.552, 0.1426, 0.552, 0.08869, 0.6092, 0.03477, 0.7159, 0.03477, 0.7159, 0.08869, 0.6307, 0.08869, 0.03477, 0.144, 0.03476, 0.08938, 0.03695, 0.08938, 0.03695, 0.144, 0.144, 0.08938, 0.1462, 0.08938, 0.1462, 0.1418, 0.144, 0.144, 0.2532, 0.08938, 0.2532, 0.1418, 0.1462, 0.1418, 0.1462, 0.08938, 0.3603, 0.1462, 0.2532, 0.1462, 0.2532, 0.144, 0.3625, 0.144, 0.2532, 0.1462, 0.1462, 0.1462, 0.144, 0.144, 0.2532, 0.144, 0.3625, 0.144, 0.2532, 0.144, 0.2532, 0.1418, 0.3603, 0.1418, 0.2532, 0.144, 0.144, 0.144, 0.1462, 0.1418, 0.2532, 0.1418, 0.5542, 0.03476, 0.6092, 0.03477, 0.6307, 0.08869, 0.5542, 0.08869, 0.9601, 0.3604, 0.9601, 0.4661, 0.8534, 0.4661, 0.8534, 0.3604, 0.5542, 0.3799, 0.6286, 0.3799, 0.6286, 0.4661, 0.5542, 0.4661, 0.2274, 0.7899, 0.2274, 0.8754, 0.1214, 0.8754, 0.1214, 0.7899, 0.3595, 0.7899, 0.3595, 0.8754, 0.2274, 0.8754, 0.2274, 0.7899, 0.4114, 0.7899, 0.4114, 0.8754, 0.3595, 0.8754, 0.3595, 0.7899, 0.5542, 0.08869, 0.6307, 0.08869, 0.6307, 0.1426, 0.5542, 0.1426, 0.1214, 0.7899, 0.1214, 0.8754, 0.03476, 0.8754, 0.03477, 0.7899, 0.2274, 0.9522, 0.3595, 0.9522, 0.3595, 0.9544, 0.2296, 0.9544, 0.3646, 0.7072, 0.4717, 0.7072, 0.4695, 0.7094, 0.3625, 0.7094, 0.4677, 0.897, 0.4677, 0.9522, 0.4158, 0.9522, 0.4158, 0.8754, 0.8534, 0.3604, 0.8534, 0.4661, 0.7984, 0.4661, 0.7984, 0.3604, 0.8555, 0.1447, 0.8555, 0.2504, 0.8534, 0.2504, 0.8534, 0.1426, 0.2274, 0.8754, 0.2274, 0.9522, 0.1214, 0.9522, 0.1214, 0.8754, 0.6307, 0.1426, 0.7159, 0.1426, 0.7159, 0.2699, 0.6307, 0.2699, 0.5542, 0.2742, 0.6286, 0.2742, 0.6286, 0.3799, 0.5542, 0.3799, 0.5412, 0.3799, 0.5412, 0.272, 0.5434, 0.272, 0.5434, 0.3799, 0.1462, 0.4717, 0.03477, 0.4717, 0.03695, 0.4695, 0.1462, 0.4695, 0.1462, 0.2773, 0.03695, 0.2773, 0.03695, 0.2751, 0.144, 0.2751, 0.1462, 0.2773, 0.1462, 0.3821, 0.03695, 0.3821, 0.03695, 0.2773, 0.03477, 0.2729, 0.03477, 0.144, 0.03695, 0.144, 0.03695, 0.2729, 0.8534, 0.3604, 0.7984, 0.3604, 0.8006, 0.3582, 0.8534, 0.3582, 0.03695, 0.2773, 0.03477, 0.2773, 0.03695, 0.2751, 0.03695, 0.2729, 0.03695, 0.2751, 0.03477, 0.2729, 0.5563, 0.272, 0.5542, 0.2742, 0.552, 0.272, 0.5542, 0.2699, 0.8555, 0.2504, 0.8555, 0.3561, 0.8534, 0.3582, 0.8534, 0.2504, 0.2532, 0.6275, 0.2532, 0.5434, 0.3603, 0.5434, 0.3603, 0.6297, 0.3646, 0.3865, 0.3625, 0.4695, 0.2532, 0.4695, 0.2532, 0.3865, 0.3603, 0.4717, 0.2532, 0.4717, 0.2532, 0.4695, 0.3625, 0.4695, 0.3595, 0.9652, 0.2296, 0.9652, 0.2296, 0.9631, 0.3595, 0.9631, 0.2532, 0.4717, 0.1462, 0.4717, 0.1462, 0.4695, 0.2532, 0.4695, 0.6329, 0.2742, 0.6329, 0.3799, 0.6307, 0.3799, 0.6307, 0.272, 0.6307, 0.3799, 0.6286, 0.3799, 0.6286, 0.2742, 0.6307, 0.272, 0.6307, 0.464, 0.6286, 0.4661, 0.6286, 0.3799, 0.6307, 0.3799, 0.144, 0.6297, 0.1418, 0.6319, 0.03476, 0.6319, 0.03695, 0.6297, 0.144, 0.7094, 0.1418, 0.7072, 0.144, 0.7051, 0.1462, 0.7072, 0.03477, 0.6275, 0.1462, 0.6275, 0.144, 0.6297, 0.03695, 0.6297, 0.3603, 0.03695, 0.3603, 0.03477, 0.3625, 0.03695, 0.03477, 0.6275, 0.03477, 0.5434, 0.1462, 0.5434, 0.1462, 0.6275, 0.6286, 0.2742, 0.5542, 0.2742, 0.5542, 0.272, 0.6307, 0.272, 0.1462, 0.7072, 0.1462, 0.6275, 0.2532, 0.6275, 0.2532, 0.7072, 0.7159, 0.2742, 0.6329, 0.2742, 0.6307, 0.272, 0.7159, 0.272, 0.7159, 0.272, 0.6307, 0.272, 0.6307, 0.2699, 0.7159, 0.2699, 0.1462, 0.6275, 0.1462, 0.5434, 0.2532, 0.5434, 0.2532, 0.6275, 0.1462, 0.7072, 0.144, 0.7051, 0.144, 0.6297, 0.1462, 0.6275, 0.3595, 0.9631, 0.3595, 0.9544, 0.4136, 0.9544, 0.4136, 0.9631, 0.3595, 0.9544, 0.3595, 0.9631, 0.2296, 0.9631, 0.2296, 0.9544, 0.2296, 0.9544, 0.2296, 0.9631, 0.1214, 0.9631, 0.1214, 0.9544, 0.7962, 0.1426, 0.7962, 0.2504, 0.7876, 0.2504, 0.7876, 0.1426, 0.7962, 0.2504, 0.7962, 0.3582, 0.7876, 0.3582, 0.7876, 0.2504, 0.144, 0.7182, 0.144, 0.7094, 0.2532, 0.7094, 0.2532, 0.7182, 0.5434, 0.08869, 0.552, 0.08869, 0.552, 0.1426, 0.5434, 0.1426, 0.5434, 0.1426, 0.552, 0.1426, 0.552, 0.272, 0.5434, 0.272, 0.2532, 0.7182, 0.2532, 0.7094, 0.3625, 0.7094, 0.3625, 0.7182, 0.03695, 0.7182, 0.03695, 0.7094, 0.144, 0.7094, 0.144, 0.7182, 0.5434, 0.3799, 0.552, 0.3799, 0.552, 0.464, 0.5434, 0.464, 0.5434, 0.272, 0.552, 0.272, 0.552, 0.3799, 0.5434, 0.3799, 0.7855, 0.3582, 0.7855, 0.2504, 0.7876, 0.2504, 0.7876, 0.3582, 0.5542, 0.3799, 0.5542, 0.4661, 0.552, 0.464, 0.552, 0.3799, 0.5412, 0.1426, 0.5412, 0.08869, 0.5434, 0.08869, 0.5434, 0.1426, 0.2532, 0.7204, 0.144, 0.7204, 0.144, 0.7182, 0.2532, 0.7182, 0.9601, 0.3604, 0.8534, 0.3604, 0.8534, 0.3582, 0.9601, 0.3582, 0.8534, 0.1426, 0.8534, 0.2504, 0.8512, 0.2504, 0.8512, 0.1447, 0.5542, 0.1426, 0.5542, 0.2699, 0.552, 0.272, 0.552, 0.1426, 0.5412, 0.4661, 0.5412, 0.3799, 0.5434, 0.3799, 0.5434, 0.464, 0.7855, 0.2504, 0.7855, 0.1426, 0.7876, 0.1426, 0.7876, 0.2504, 0.4136, 0.9652, 0.3595, 0.9652, 0.3595, 0.9631, 0.4136, 0.9631, 0.5412, 0.272, 0.5412, 0.1426, 0.5434, 0.1426, 0.5434, 0.272, 0.1214, 0.9522, 0.2274, 0.9522, 0.2296, 0.9544, 0.1214, 0.9544, 0.3625, 0.7204, 0.2532, 0.7204, 0.2532, 0.7182, 0.3625, 0.7182, 0.7962, 0.4661, 0.7962, 0.4682, 0.7876, 0.4682, 0.7876, 0.4661, 0.7962, 0.4639, 0.7962, 0.4661, 0.7876, 0.4661, 0.7876, 0.4639, 0.1214, 0.8754, 0.1214, 0.9522, 0.03477, 0.9522, 0.03476, 0.8754, 0.03476, 0.7072, 0.1418, 0.7072, 0.144, 0.7094, 0.03695, 0.7094, 0.03477, 0.9522, 0.1214, 0.9522, 0.1214, 0.9544, 0.03693, 0.9544, 0.3603, 0.03695, 0.3625, 0.03695, 0.3625, 0.08938, 0.3603, 0.08938, 0.3646, 0.03695, 0.3646, 0.0872, 0.3625, 0.08938, 0.3625, 0.03695, 0.1462, 0.03695, 0.1462, 0.08938, 0.144, 0.08938, 0.144, 0.03695, 0.1418, 0.03695, 0.144, 0.03695, 0.144, 0.08938, 0.1418, 0.08938, 0.1418, 0.03477, 0.144, 0.03695, 0.1418, 0.03695, 0.2532, 0.03477, 0.3603, 0.03477, 0.3603, 0.03695, 0.2532, 0.03695, 0.9601, 0.2504, 0.9601, 0.3561, 0.8555, 0.3561, 0.8555, 0.2504, 0.9601, 0.1447, 0.9601, 0.2504, 0.8555, 0.2504, 0.8555, 0.1447, 0.3646, 0.2773, 0.3646, 0.3865, 0.3625, 0.3843, 0.3625, 0.2773, 0.4695, 0.2773, 0.4695, 0.3843, 0.3646, 0.3865, 0.3646, 0.2773, 0.5542, 0.03476, 0.5542, 0.08869, 0.552, 0.08869, 0.552, 0.03692, 0.1462, 0.03695, 0.144, 0.03695, 0.1462, 0.03477, 0.7984, 0.1447, 0.7984, 0.2504, 0.7962, 0.2504, 0.7962, 0.1426, 0.3625, 0.2773, 0.3625, 0.3843, 0.3603, 0.3821, 0.3603, 0.2773, 0.3646, 0.5434, 0.3646, 0.6297, 0.3625, 0.6297, 0.3625, 0.5412, 0.3603, 0.2773, 0.3603, 0.3821, 0.2532, 0.3821, 0.2532, 0.2773, 0.7962, 0.1426, 0.7984, 0.1404, 0.8006, 0.1426, 0.7984, 0.1447, 0.3646, 0.03695, 0.3625, 0.03695, 0.3646, 0.03477, 0.8534, 0.1426, 0.8006, 0.1426, 0.7984, 0.1404, 0.8534, 0.1404, 0.9601, 0.1426, 0.8534, 0.1426, 0.8534, 0.1404, 0.9601, 0.1404, 0.4717, 0.0872, 0.4695, 0.08938, 0.4695, 0.0872, 0.4695, 0.09156, 0.4695, 0.08938, 0.4717, 0.09156, 0.9601, 0.3582, 0.8534, 0.3582, 0.8555, 0.3561, 0.9601, 0.3561, 0.8534, 0.3582, 0.8006, 0.3582, 0.7984, 0.3561, 0.8512, 0.3561, 0.4695, 0.144, 0.4695, 0.09156, 0.4717, 0.09156, 0.4717, 0.144, 0.4717, 0.03476, 0.4717, 0.0872, 0.4695, 0.0872, 0.4695, 0.03695, 0.4717, 0.144, 0.4717, 0.2773, 0.4695, 0.2773, 0.4695, 0.144, 0.3646, 0.09156, 0.3625, 0.08938, 0.4695, 0.08938, 0.4695, 0.09156, 0.3625, 0.08938, 0.3646, 0.0872, 0.4695, 0.0872, 0.4695, 0.08938, 0.4677, 0.7899, 0.4677, 0.897, 0.4158, 0.8754, 0.4158, 0.7899, 0.3595, 0.8754, 0.3595, 0.9522, 0.2274, 0.9522, 0.2274, 0.8754, 0.4114, 0.8754, 0.4114, 0.9522, 0.3595, 0.9522, 0.3595, 0.8754, 0.9601, 0.03477, 0.9601, 0.1404, 0.8534, 0.1404, 0.8534, 0.03476, 0.8534, 0.03476, 0.8534, 0.1404, 0.7984, 0.1404, 0.7984, 0.03476, 0.4136, 0.7899, 0.4136, 0.8754, 0.4114, 0.8754, 0.4114, 0.7899, 0.4136, 0.8754, 0.4136, 0.9501, 0.4114, 0.9522, 0.4114, 0.8754, 0.4717, 0.3843, 0.4717, 0.4717, 0.4695, 0.4695, 0.4695, 0.3843, 0.4695, 0.3843, 0.4695, 0.4695, 0.3625, 0.4695, 0.3646, 0.3865, 0.8512, 0.1447, 0.8512, 0.2504, 0.7984, 0.2504, 0.7984, 0.1447, 0.8512, 0.1447, 0.7984, 0.1447, 0.8006, 0.1426, 0.8534, 0.1426, 0.03476, 0.7072, 0.03476, 0.6319, 0.1418, 0.6319, 0.1418, 0.7072, 0.5542, 0.1426, 0.6307, 0.1426, 0.6307, 0.2699, 0.5542, 0.2699, 0.3646, 0.6297, 0.3646, 0.7072, 0.3625, 0.7051, 0.3625, 0.6297, 0.3603, 0.7072, 0.3625, 0.7051, 0.3646, 0.7072, 0.3625, 0.7094, 0.3625, 0.6297, 0.3625, 0.7051, 0.3603, 0.7072, 0.3603, 0.6297, 0.5542, 0.2742, 0.5542, 0.3799, 0.552, 0.3799, 0.552, 0.272, 0.6307, 0.272, 0.5542, 0.272, 0.5542, 0.2699, 0.6307, 0.2699, 0.2532, 0.7072, 0.2532, 0.6275, 0.3603, 0.6297, 0.3603, 0.7072, 0.1418, 0.7072, 0.1418, 0.6319, 0.144, 0.6297, 0.144, 0.7051, 0.3595, 0.9522, 0.4114, 0.9522, 0.4136, 0.9544, 0.3595, 0.9544, 0.1462, 0.7072, 0.2532, 0.7072, 0.2532, 0.7094, 0.144, 0.7094, 0.3646, 0.7072, 0.3646, 0.6297, 0.4717, 0.6297, 0.4717, 0.7072, 0.7984, 0.3604, 0.7984, 0.4661, 0.7962, 0.4639, 0.7962, 0.3582, 0.7962, 0.3582, 0.7984, 0.3561, 0.8006, 0.3582, 0.7984, 0.3604, 0.7984, 0.2504, 0.7984, 0.3561, 0.7962, 0.3582, 0.7962, 0.2504, 0.4158, 0.9522, 0.4677, 0.9522, 0.4656, 0.9544, 0.4136, 0.9544, 0.7984, 0.03476, 0.7984, 0.1404, 0.7962, 0.1426, 0.7962, 0.03692, 0.4114, 0.9522, 0.4136, 0.9501, 0.4158, 0.9522, 0.4136, 0.9544, 0.4677, 0.9544, 0.4699, 0.9544, 0.4699, 0.9631, 0.4677, 0.9631, 0.4656, 0.9544, 0.4677, 0.9544, 0.4677, 0.9631, 0.4656, 0.9631, 0.4717, 0.7094, 0.4739, 0.7094, 0.4739, 0.7182, 0.4717, 0.7182, 0.4695, 0.7094, 0.4717, 0.7094, 0.4717, 0.7182, 0.4695, 0.7182, 0.4717, 0.7204, 0.3625, 0.7204, 0.3625, 0.7182, 0.4695, 0.7182, 0.6988, 0.7355, 0.6988, 0.6869, 0.7377, 0.6869, 0.7377, 0.7355, 0.1214, 0.9652, 0.03477, 0.9652, 0.03693, 0.9631, 0.1214, 0.9631, 0.4677, 0.9652, 0.4136, 0.9652, 0.4136, 0.9631, 0.4656, 0.9631, 0.5434, 0.7355, 0.5434, 0.6869, 0.5677, 0.6869, 0.5677, 0.7355, 0.5434, 0.5898, 0.5434, 0.5412, 0.5677, 0.5412, 0.5677, 0.5898, 0.7855, 0.4661, 0.7855, 0.3582, 0.7876, 0.3582, 0.7876, 0.4639, 0.1214, 0.9544, 0.1214, 0.9631, 0.03693, 0.9631, 0.03693, 0.9544, 0.7962, 0.03692, 0.7962, 0.1426, 0.7876, 0.1426, 0.7876, 0.03692, 0.7962, 0.3582, 0.7962, 0.4639, 0.7876, 0.4639, 0.7876, 0.3582, 0.4656, 0.9544, 0.4656, 0.9631, 0.4136, 0.9631, 0.4136, 0.9544, 0.3625, 0.7182, 0.3625, 0.7094, 0.4695, 0.7094, 0.4695, 0.7182, 0.5434, 0.03692, 0.552, 0.03692, 0.552, 0.08869, 0.5434, 0.08869, 0.5412, 0.08869, 0.5412, 0.03477, 0.5434, 0.03692, 0.5434, 0.08869, 0.7855, 0.1426, 0.7855, 0.03477, 0.7876, 0.03692, 0.7876, 0.1426, 0.552, 0.464, 0.552, 0.4661, 0.5434, 0.4661, 0.5434, 0.464, 0.552, 0.4661, 0.552, 0.4683, 0.5434, 0.4683, 0.5434, 0.4661, 0.1462, 0.3865, 0.1462, 0.4695, 0.03695, 0.4695, 0.03695, 0.3865, 0.1462, 0.3865, 0.03695, 0.3865, 0.03477, 0.3843, 0.1462, 0.3843, 0.6329, 0.2742, 0.7159, 0.2742, 0.7159, 0.3799, 0.6329, 0.3799, 0.6329, 0.3799, 0.7159, 0.3799, 0.7159, 0.4661, 0.6329, 0.4661, 0.03477, 0.4717, 0.03477, 0.3843, 0.03695, 0.3865, 0.03695, 0.4695, 0.03477, 0.3843, 0.03477, 0.2773, 0.03695, 0.2773, 0.03695, 0.3821])
me_cube.materials.append(mat_material)
me_cube.materials.append(mat_material_001)
me_cube.use_remesh_preserve_volume = False
me_cube.use_remesh_preserve_attributes = False
me_cube.use_mirror_vertex_groups = False
me_cube.update()

# ---- objects
ob_ucx_f_d_5x5_l_1 = bpy.data.objects.new('UCX_f_D_5x5_L_1', me_cube_001)
ob_f_d_5x5_l_1 = bpy.data.objects.new('f_D_5x5_L_1', me_cube)
ob_lamp = bpy.data.objects.new('Lamp', light_lamp)
ob_camera = bpy.data.objects.new('Camera', cam_camera)

# ---- transforms, parenting, visibility, modifiers, constraints
ob_ucx_f_d_5x5_l_1.location = (0.0, 0.0, 0.0)
ob_ucx_f_d_5x5_l_1.hide_viewport = True
ob_ucx_f_d_5x5_l_1.lineart.crease_threshold = 0.0
ob_f_d_5x5_l_1.location = (0.0, 0.0, 0.0)
ob_f_d_5x5_l_1.lock_rotations_4d = False
ob_f_d_5x5_l_1.empty_display_type = 'ARROWS'
ob_f_d_5x5_l_1.lineart.crease_threshold = 0.0
ob_lamp.location = (9.0, 3.0, 10.0)
ob_lamp.lock_rotations_4d = False
ob_lamp.empty_display_type = 'ARROWS'
ob_lamp.color = (0.0, 0.0, 0.0, 0.0)
ob_lamp.hide_viewport = True
ob_lamp.lineart.crease_threshold = 0.0
ob_camera.location = (7.481, -6.508, 5.344)
ob_camera.rotation_euler = (1.109, 0.01082, 0.8149)
ob_camera.lock_rotations_4d = False
ob_camera.empty_display_type = 'ARROWS'
ob_camera.color = (0.0, 0.0, 0.0, 0.0)
ob_camera.hide_viewport = True
ob_camera.display_type = 'WIRE'
ob_camera.lineart.crease_threshold = 0.0

# ---- collection membership
col_collection_1.objects.link(ob_ucx_f_d_5x5_l_1)
col_collection_1.objects.link(ob_f_d_5x5_l_1)
col_collection_1.objects.link(ob_lamp)
col_collection_1.objects.link(ob_camera)

# ---- scene / render settings (as saved in the file)
scene.camera = ob_camera
scene.frame_start = 1; scene.frame_end = 250; scene.frame_set(1)
scene.render.engine = 'BLENDER_EEVEE_NEXT'
scene.render.image_settings.compression = 90
scene.render.resolution_percentage = 50
scene.render.dither_intensity = 0.0
scene.cycles.use_denoising = False
scene.cycles.samples = 10
scene.cycles.sampling_pattern = 'TABULATED_SOBOL'
scene.cycles.light_sampling_threshold = 0.0
scene.cycles.use_adaptive_sampling = False
scene.cycles.use_light_tree = False
scene.cycles.blur_glossy = 0.0
scene.cycles.volume_bounces = 1
scene.cycles.pixel_filter_type = 'GAUSSIAN'
scene.cycles.sample_clamp_indirect = 0.0
scene.view_settings.view_transform = 'Standard'
bpy.context.view_layer.update()
